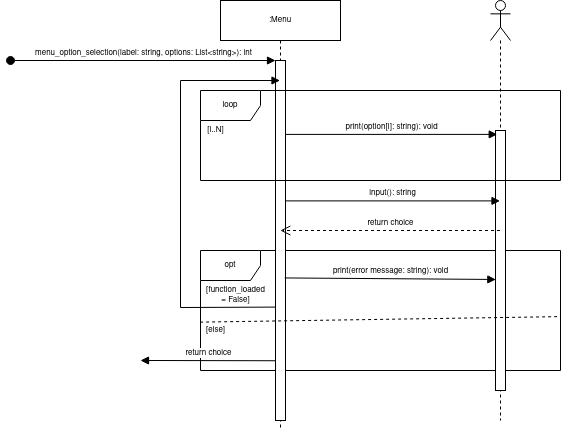

The diagram above was exported from draw.io. Its source (the exported page's mxGraphModel, read from the mxfile embedded in the PNG):
<mxGraphModel dx="575" dy="317" grid="1" gridSize="10" guides="1" tooltips="1" connect="1" arrows="1" fold="1" page="1" pageScale="1" pageWidth="850" pageHeight="1100" math="0" shadow="0">
  <root>
    <mxCell id="0" />
    <mxCell id="1" parent="0" />
    <mxCell id="apAVVl5WVAn3azrF2pWh-61" value="opt" style="shape=umlFrame;whiteSpace=wrap;html=1;fontSize=8;fontColor=#000000;" vertex="1" parent="1">
      <mxGeometry x="220" y="290" width="360" height="120" as="geometry" />
    </mxCell>
    <mxCell id="apAVVl5WVAn3azrF2pWh-50" value="" style="shape=umlLifeline;participant=umlActor;perimeter=lifelinePerimeter;whiteSpace=wrap;html=1;container=1;collapsible=0;recursiveResize=0;verticalAlign=top;spacingTop=36;outlineConnect=0;fontSize=8;fontColor=#000000;" vertex="1" parent="1">
      <mxGeometry x="510" y="40" width="20" height="420" as="geometry" />
    </mxCell>
    <mxCell id="apAVVl5WVAn3azrF2pWh-56" value="" style="html=1;points=[];perimeter=orthogonalPerimeter;fontSize=8;fontColor=#000000;" vertex="1" parent="apAVVl5WVAn3azrF2pWh-50">
      <mxGeometry x="5" y="130" width="10" height="260" as="geometry" />
    </mxCell>
    <mxCell id="apAVVl5WVAn3azrF2pWh-51" value=":Menu" style="shape=umlLifeline;perimeter=lifelinePerimeter;whiteSpace=wrap;html=1;container=1;collapsible=0;recursiveResize=0;outlineConnect=0;fontSize=8;fontColor=#000000;" vertex="1" parent="1">
      <mxGeometry x="240" y="40" width="120" height="430" as="geometry" />
    </mxCell>
    <mxCell id="apAVVl5WVAn3azrF2pWh-53" value="" style="html=1;points=[];perimeter=orthogonalPerimeter;fontSize=8;fontColor=#000000;" vertex="1" parent="apAVVl5WVAn3azrF2pWh-51">
      <mxGeometry x="55" y="60" width="10" height="360" as="geometry" />
    </mxCell>
    <mxCell id="apAVVl5WVAn3azrF2pWh-54" value="menu_option_selection(&lt;span style=&quot;font-size: 8px&quot;&gt;label&lt;/span&gt;&lt;span style=&quot;font-size: 8px&quot;&gt;: string, &lt;/span&gt;&lt;span style=&quot;font-size: 8px&quot;&gt;options: List&amp;lt;string&amp;gt;): int&lt;br style=&quot;font-size: 8px&quot;&gt;&lt;/span&gt;" style="html=1;verticalAlign=bottom;startArrow=oval;endArrow=block;startSize=8;labelBackgroundColor=#ffffff;fontSize=8;" edge="1" target="apAVVl5WVAn3azrF2pWh-53" parent="apAVVl5WVAn3azrF2pWh-51">
      <mxGeometry relative="1" as="geometry">
        <mxPoint x="-210" y="60" as="sourcePoint" />
      </mxGeometry>
    </mxCell>
    <mxCell id="apAVVl5WVAn3azrF2pWh-63" value="" style="html=1;verticalAlign=bottom;endArrow=block;labelBackgroundColor=#ffffff;fontSize=8;fontColor=#000000;rounded=0;exitX=0.034;exitY=0.685;exitDx=0;exitDy=0;exitPerimeter=0;" edge="1" parent="apAVVl5WVAn3azrF2pWh-51" source="apAVVl5WVAn3azrF2pWh-53" target="apAVVl5WVAn3azrF2pWh-51">
      <mxGeometry x="0.2513" y="36" width="80" relative="1" as="geometry">
        <mxPoint x="-70" y="260" as="sourcePoint" />
        <mxPoint x="-60" y="130.69" as="targetPoint" />
        <Array as="points">
          <mxPoint x="-40" y="307" />
          <mxPoint x="-40" y="80" />
        </Array>
        <mxPoint as="offset" />
      </mxGeometry>
    </mxCell>
    <mxCell id="apAVVl5WVAn3azrF2pWh-57" value="print(option[i]: string): void" style="html=1;verticalAlign=bottom;endArrow=block;labelBackgroundColor=#ffffff;fontSize=8;fontColor=#000000;entryX=0.172;entryY=0.015;entryDx=0;entryDy=0;entryPerimeter=0;" edge="1" parent="1" source="apAVVl5WVAn3azrF2pWh-53" target="apAVVl5WVAn3azrF2pWh-56">
      <mxGeometry width="80" relative="1" as="geometry">
        <mxPoint x="340" y="200" as="sourcePoint" />
        <mxPoint x="420" y="200" as="targetPoint" />
      </mxGeometry>
    </mxCell>
    <mxCell id="apAVVl5WVAn3azrF2pWh-58" value="[i..N]" style="text;html=1;align=center;verticalAlign=middle;resizable=0;points=[];autosize=1;strokeColor=none;fontSize=8;fontColor=#000000;" vertex="1" parent="1">
      <mxGeometry x="220" y="160" width="30" height="20" as="geometry" />
    </mxCell>
    <mxCell id="apAVVl5WVAn3azrF2pWh-59" value="input(): string" style="html=1;verticalAlign=bottom;endArrow=block;labelBackgroundColor=#ffffff;fontSize=8;fontColor=#000000;exitX=1;exitY=0.39;exitDx=0;exitDy=0;exitPerimeter=0;" edge="1" parent="1" source="apAVVl5WVAn3azrF2pWh-53" target="apAVVl5WVAn3azrF2pWh-50">
      <mxGeometry width="80" relative="1" as="geometry">
        <mxPoint x="390" y="300" as="sourcePoint" />
        <mxPoint x="470" y="300" as="targetPoint" />
      </mxGeometry>
    </mxCell>
    <mxCell id="apAVVl5WVAn3azrF2pWh-60" value="return choice" style="html=1;verticalAlign=bottom;endArrow=open;dashed=1;endSize=8;labelBackgroundColor=#ffffff;fontSize=8;fontColor=#000000;" edge="1" parent="1">
      <mxGeometry relative="1" as="geometry">
        <mxPoint x="519.5" y="270" as="sourcePoint" />
        <mxPoint x="299.81034482758616" y="270" as="targetPoint" />
      </mxGeometry>
    </mxCell>
    <mxCell id="apAVVl5WVAn3azrF2pWh-55" value="loop" style="shape=umlFrame;whiteSpace=wrap;html=1;fontSize=8;fontColor=#000000;" vertex="1" parent="1">
      <mxGeometry x="220" y="130" width="360" height="90" as="geometry" />
    </mxCell>
    <mxCell id="apAVVl5WVAn3azrF2pWh-62" value="&lt;div&gt;[function_loaded&lt;/div&gt;&lt;div&gt;= False]&lt;/div&gt;" style="text;html=1;align=center;verticalAlign=middle;resizable=0;points=[];autosize=1;strokeColor=none;fontSize=8;fontColor=#000000;" vertex="1" parent="1">
      <mxGeometry x="220" y="320" width="70" height="30" as="geometry" />
    </mxCell>
    <mxCell id="apAVVl5WVAn3azrF2pWh-64" value="" style="endArrow=none;endFill=0;html=1;edgeStyle=orthogonalEdgeStyle;align=left;verticalAlign=top;labelBackgroundColor=#ffffff;fontSize=8;fontColor=#000000;strokeColor=#000000;dashed=1;exitX=-0.001;exitY=0.597;exitDx=0;exitDy=0;exitPerimeter=0;entryX=0.999;entryY=0.551;entryDx=0;entryDy=0;entryPerimeter=0;" edge="1" parent="1" source="apAVVl5WVAn3azrF2pWh-61" target="apAVVl5WVAn3azrF2pWh-61">
      <mxGeometry x="-1" relative="1" as="geometry">
        <mxPoint x="320" y="520" as="sourcePoint" />
        <mxPoint x="480" y="520" as="targetPoint" />
      </mxGeometry>
    </mxCell>
    <mxCell id="apAVVl5WVAn3azrF2pWh-66" value="[else]" style="text;html=1;align=center;verticalAlign=middle;resizable=0;points=[];autosize=1;strokeColor=none;fontSize=8;fontColor=#000000;" vertex="1" parent="1">
      <mxGeometry x="220" y="360" width="30" height="20" as="geometry" />
    </mxCell>
    <mxCell id="apAVVl5WVAn3azrF2pWh-67" value="print(error message: string): void" style="html=1;verticalAlign=bottom;endArrow=block;labelBackgroundColor=#ffffff;fontSize=8;fontColor=#000000;strokeColor=#000000;entryX=0.034;entryY=0.573;entryDx=0;entryDy=0;entryPerimeter=0;exitX=0.931;exitY=0.604;exitDx=0;exitDy=0;exitPerimeter=0;" edge="1" parent="1" source="apAVVl5WVAn3azrF2pWh-53" target="apAVVl5WVAn3azrF2pWh-56">
      <mxGeometry width="80" relative="1" as="geometry">
        <mxPoint x="350" y="320" as="sourcePoint" />
        <mxPoint x="430" y="320" as="targetPoint" />
      </mxGeometry>
    </mxCell>
    <mxCell id="apAVVl5WVAn3azrF2pWh-68" value="return choice" style="html=1;verticalAlign=bottom;endArrow=block;labelBackgroundColor=#ffffff;fontSize=8;fontColor=#000000;strokeColor=#000000;exitX=-0.034;exitY=0.834;exitDx=0;exitDy=0;exitPerimeter=0;" edge="1" parent="1" source="apAVVl5WVAn3azrF2pWh-53">
      <mxGeometry width="80" relative="1" as="geometry">
        <mxPoint x="140" y="490" as="sourcePoint" />
        <mxPoint x="160" y="400" as="targetPoint" />
      </mxGeometry>
    </mxCell>
  </root>
</mxGraphModel>